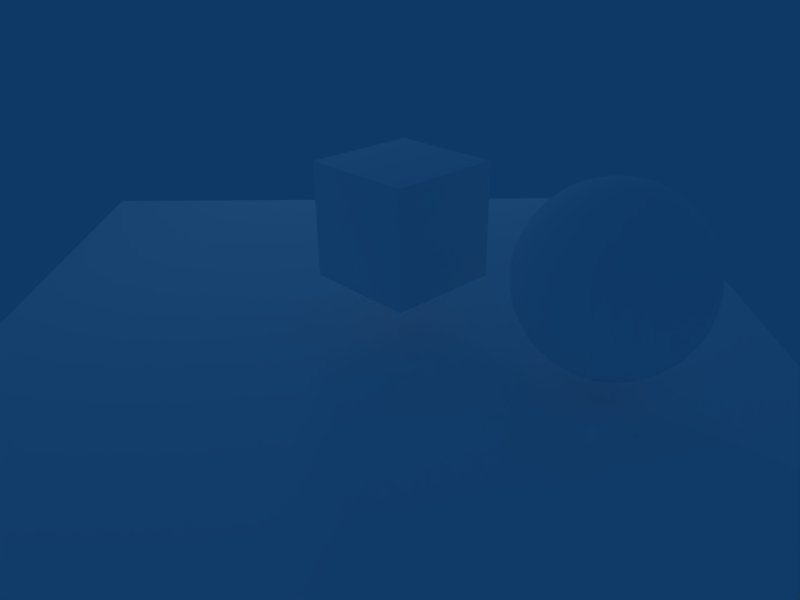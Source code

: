 # Source: Sky0.blend  (saved by Blender 2.46.0; exported with 4.5.12 LTS)
import bpy
from mathutils import Matrix  # noqa: F401  (used for matrix-valued properties, if any)

bpy.ops.wm.read_factory_settings(use_empty=True)
scene = bpy.context.scene
scene.name = 'Scene'

# ---- collections
col_collection_1 = bpy.data.collections.new('Collection 1'); scene.collection.children.link(col_collection_1)

# ---- materials (node trees are filled in below, after node groups)
mat_sky1 = bpy.data.materials.new('Sky1')
mat_sky1.alpha_threshold = 0.0
mat_sky1.diffuse_color = (1.0, 1.0, 1.0, 1.0)
mat_sky1.roughness = 0.5
mat_sky1.specular_intensity = 1.0
mat_sky1.line_color = (0.0, 0.0, 0.0, 1.0)

# ---- material node trees

# ---- world
world_world = bpy.data.worlds.new('World'); scene.world = world_world
world_world.color = (0.05656, 0.2208, 0.4)
world_world.use_sun_shadow = False
world_world.sun_shadow_jitter_overblur = 0.0
world_world.cycles.sampling_method = 'MANUAL'
world_world.cycles.sample_map_resolution = 256

# ---- cameras
cam_camera = bpy.data.cameras.new('Camera')
cam_camera.passepartout_alpha = 0.2
cam_camera.clip_end = 100.0
cam_camera.lens = 35.0
cam_camera.ortho_scale = 7.314
cam_camera.show_passepartout = False
cam_camera.show_safe_areas = True
cam_camera.dof.focus_distance = 0.0
cam_camera.dof.aperture_fstop = 128.0

# ---- lights
light_spot_002 = bpy.data.lights.new('Spot.002', 'POINT')
light_spot_002.transmission_factor = 0.0
light_spot_002.cutoff_distance = 30.0
light_spot_002.use_shadow = False
light_spot_002.energy = 29.69
light_spot_002.shadow_buffer_clip_start = 1.001
light_spot_002.shadow_soft_size = 1.0
light_spot_002.shadow_maximum_resolution = 0.006
light_spot_002.use_absolute_resolution = True
light_spot_002.cycles.use_multiple_importance_sampling = False
light_spot_001 = bpy.data.lights.new('Spot.001', 'POINT')
light_spot_001.transmission_factor = 0.0
light_spot_001.cutoff_distance = 30.0
light_spot_001.use_shadow = False
light_spot_001.energy = 53.12
light_spot_001.shadow_buffer_clip_start = 1.001
light_spot_001.shadow_soft_size = 1.0
light_spot_001.shadow_maximum_resolution = 0.006
light_spot_001.use_absolute_resolution = True
light_spot_001.cycles.use_multiple_importance_sampling = False
light_spot = bpy.data.lights.new('Spot', 'POINT')
light_spot.transmission_factor = 0.0
light_spot.cutoff_distance = 30.0
light_spot.energy = 100.0
light_spot.shadow_buffer_clip_start = 1.001
light_spot.shadow_soft_size = 1.0
light_spot.shadow_maximum_resolution = 0.006
light_spot.use_absolute_resolution = True
light_spot.cycles.use_multiple_importance_sampling = False

# ---- meshes
me_plane = bpy.data.meshes.new('Plane')
me_plane.from_pydata([(5.549, 5.549, 0.0), (5.549, -5.549, 0.0), (-5.549, -5.549, 0.0), (-5.549, 5.549, 0.0)], [], [(0, 3, 2, 1)])
me_plane.materials.append(mat_sky1)
me_plane.use_remesh_preserve_volume = False
me_plane.use_remesh_preserve_attributes = False
me_plane.use_mirror_vertex_groups = False
me_plane.update()
me_sphere = bpy.data.meshes.new('Sphere')
me_sphere.from_pydata([(0.0, 0.0, 1.414), (0.136, 0.02704, -1.407), (0.2706, 0.05383, -1.387), (0.4026, 0.08009, -1.353), (0.5308, 0.1056, -1.307), (0.6538, 0.1301, -1.247), (0.7706, 0.1533, -1.176), (0.8799, 0.175, -1.093), (0.9808, 0.1951, -1.0), (1.072, 0.2133, -0.8972), (1.153, 0.2294, -0.7857), (1.223, 0.2433, -0.6667), (1.281, 0.2549, -0.5412), (1.327, 0.264, -0.4105), (1.36, 0.2706, -0.2759), (1.38, 0.2746, -0.1386), (1.387, 0.2759, -2.384e-07), (1.38, 0.2746, 0.1386), (1.36, 0.2706, 0.2759), (1.327, 0.264, 0.4105), (1.281, 0.2549, 0.5412), (1.223, 0.2433, 0.6667), (1.153, 0.2294, 0.7857), (1.072, 0.2133, 0.8972), (0.9808, 0.1951, 1.0), (0.8799, 0.175, 1.093), (0.7706, 0.1533, 1.176), (0.6538, 0.1301, 1.247), (0.5308, 0.1056, 1.307), (0.4026, 0.08009, 1.353), (0.2706, 0.05383, 1.387), (0.136, 0.02704, 1.407), (0.1281, 0.05305, 1.407), (0.2549, 0.1056, 1.387), (0.3793, 0.1571, 1.353), (0.5, 0.2071, 1.307), (0.6159, 0.2551, 1.247), (0.7259, 0.3007, 1.176), (0.8289, 0.3433, 1.093), (0.9239, 0.3827, 1.0), (1.01, 0.4184, 0.8972), (1.086, 0.45, 0.7857), (1.152, 0.4773, 0.6667), (1.207, 0.5, 0.5412), (1.25, 0.5179, 0.4105), (1.281, 0.5308, 0.2759), (1.3, 0.5386, 0.1386), (1.307, 0.5412, -2.384e-07), (1.3, 0.5386, -0.1386), (1.281, 0.5308, -0.2759), (1.25, 0.5179, -0.4105), (1.207, 0.5, -0.5412), (1.152, 0.4773, -0.6667), (1.086, 0.45, -0.7857), (1.01, 0.4184, -0.8972), (0.9239, 0.3827, -1.0), (0.8289, 0.3433, -1.093), (0.7259, 0.3007, -1.176), (0.6159, 0.2551, -1.247), (0.5, 0.2071, -1.307), (0.3793, 0.1571, -1.353), (0.2549, 0.1056, -1.387), (0.1281, 0.05305, -1.407), (-9.438e-07, -6.307e-07, -1.414), (0.1153, 0.07701, -1.407), (0.2294, 0.1533, -1.387), (0.3413, 0.2281, -1.353), (0.45, 0.3007, -1.307), (0.5543, 0.3704, -1.247), (0.6533, 0.4365, -1.176), (0.746, 0.4984, -1.093), (0.8315, 0.5556, -1.0), (0.909, 0.6074, -0.8972), (0.9777, 0.6533, -0.7857), (1.037, 0.6929, -0.6667), (1.086, 0.7259, -0.5412), (1.125, 0.7519, -0.4105), (1.153, 0.7706, -0.2759), (1.17, 0.7819, -0.1386), (1.176, 0.7857, -2.384e-07), (1.17, 0.7819, 0.1386), (1.153, 0.7706, 0.2759), (1.125, 0.7519, 0.4105), (1.086, 0.7259, 0.5412), (1.037, 0.6929, 0.6667), (0.9777, 0.6533, 0.7857), (0.909, 0.6074, 0.8972), (0.8315, 0.5556, 1.0), (0.746, 0.4984, 1.093), (0.6533, 0.4365, 1.176), (0.5543, 0.3704, 1.247), (0.45, 0.3007, 1.307), (0.3413, 0.2281, 1.353), (0.2294, 0.1533, 1.387), (0.1153, 0.07701, 1.407), (0.09802, 0.09802, 1.407), (0.1951, 0.1951, 1.387), (0.2903, 0.2903, 1.353), (0.3827, 0.3827, 1.307), (0.4714, 0.4714, 1.247), (0.5556, 0.5556, 1.176), (0.6344, 0.6344, 1.093), (0.7071, 0.7071, 1.0), (0.773, 0.773, 0.8972), (0.8315, 0.8315, 0.7857), (0.8819, 0.8819, 0.6667), (0.9239, 0.9239, 0.5412), (0.9569, 0.9569, 0.4105), (0.9808, 0.9808, 0.2759), (0.9952, 0.9952, 0.1386), (1.0, 1.0, -2.384e-07), (0.9952, 0.9952, -0.1386), (0.9808, 0.9808, -0.2759), (0.9569, 0.9569, -0.4105), (0.9239, 0.9239, -0.5412), (0.8819, 0.8819, -0.6667), (0.8315, 0.8315, -0.7857), (0.773, 0.773, -0.8972), (0.7071, 0.7071, -1.0), (0.6344, 0.6344, -1.093), (0.5556, 0.5556, -1.176), (0.4714, 0.4714, -1.247), (0.3827, 0.3827, -1.307), (0.2903, 0.2903, -1.353), (0.1951, 0.1951, -1.387), (0.09802, 0.09802, -1.407), (0.07701, 0.1153, -1.407), (0.1533, 0.2294, -1.387), (0.2281, 0.3413, -1.353), (0.3007, 0.45, -1.307), (0.3704, 0.5543, -1.247), (0.4365, 0.6533, -1.176), (0.4984, 0.746, -1.093), (0.5556, 0.8315, -1.0), (0.6073, 0.909, -0.8972), (0.6533, 0.9777, -0.7857), (0.6929, 1.037, -0.6667), (0.7259, 1.086, -0.5412), (0.7519, 1.125, -0.4105), (0.7706, 1.153, -0.2759), (0.7819, 1.17, -0.1386), (0.7857, 1.176, -2.384e-07), (0.7819, 1.17, 0.1386), (0.7706, 1.153, 0.2759), (0.7519, 1.125, 0.4105), (0.7259, 1.086, 0.5412), (0.6929, 1.037, 0.6667), (0.6533, 0.9777, 0.7857), (0.6074, 0.909, 0.8972), (0.5556, 0.8315, 1.0), (0.4984, 0.746, 1.093), (0.4365, 0.6533, 1.176), (0.3704, 0.5543, 1.247), (0.3007, 0.45, 1.307), (0.2281, 0.3413, 1.353), (0.1533, 0.2294, 1.387), (0.07701, 0.1153, 1.407), (0.05305, 0.1281, 1.407), (0.1056, 0.2549, 1.387), (0.1571, 0.3793, 1.353), (0.2071, 0.5, 1.307), (0.2551, 0.6159, 1.247), (0.3007, 0.7259, 1.176), (0.3433, 0.8289, 1.093), (0.3827, 0.9239, 1.0), (0.4184, 1.01, 0.8972), (0.45, 1.086, 0.7857), (0.4773, 1.152, 0.6667), (0.5, 1.207, 0.5412), (0.5179, 1.25, 0.4105), (0.5308, 1.281, 0.2759), (0.5386, 1.3, 0.1386), (0.5412, 1.307, -2.384e-07), (0.5386, 1.3, -0.1386), (0.5308, 1.281, -0.2759), (0.5179, 1.25, -0.4105), (0.5, 1.207, -0.5412), (0.4773, 1.152, -0.6667), (0.45, 1.086, -0.7857), (0.4183, 1.01, -0.8972), (0.3827, 0.9239, -1.0), (0.3433, 0.8289, -1.093), (0.3007, 0.7259, -1.176), (0.2551, 0.6159, -1.247), (0.2071, 0.5, -1.307), (0.1571, 0.3793, -1.353), (0.1056, 0.2549, -1.387), (0.05305, 0.1281, -1.407), (0.02704, 0.136, -1.407), (0.05383, 0.2706, -1.387), (0.08009, 0.4026, -1.353), (0.1056, 0.5308, -1.307), (0.1301, 0.6538, -1.247), (0.1533, 0.7706, -1.176), (0.175, 0.8799, -1.093), (0.1951, 0.9808, -1.0), (0.2133, 1.072, -0.8972), (0.2294, 1.153, -0.7857), (0.2433, 1.223, -0.6667), (0.2549, 1.281, -0.5412), (0.264, 1.327, -0.4105), (0.2706, 1.36, -0.2759), (0.2746, 1.38, -0.1386), (0.2759, 1.387, -2.384e-07), (0.2746, 1.38, 0.1386), (0.2706, 1.36, 0.2759), (0.264, 1.327, 0.4105), (0.2549, 1.281, 0.5412), (0.2433, 1.223, 0.6667), (0.2294, 1.153, 0.7857), (0.2133, 1.072, 0.8972), (0.1951, 0.9808, 1.0), (0.175, 0.8799, 1.093), (0.1533, 0.7706, 1.176), (0.1301, 0.6538, 1.247), (0.1056, 0.5308, 1.307), (0.08009, 0.4026, 1.353), (0.05383, 0.2706, 1.387), (0.02704, 0.136, 1.407), (-1.048e-08, 0.1386, 1.407), (-1.9e-08, 0.2759, 1.387), (4.809e-09, 0.4105, 1.353), (-3.515e-08, 0.5412, 1.307), (-5.063e-08, 0.6667, 1.247), (1.135e-08, 0.7857, 1.176), (-3.294e-08, 0.8972, 1.093), (-2.656e-08, 1.0, 1.0), (-2.637e-08, 1.093, 0.8972), (-4.146e-08, 1.176, 0.7857), (-1.281e-07, 1.247, 0.6667), (-5.491e-08, 1.307, 0.5412), (-1.099e-07, 1.353, 0.4105), (-1.676e-07, 1.387, 0.2759), (-7.142e-08, 1.407, 0.1386), (-1.137e-07, 1.414, -2.384e-07), (-7.142e-08, 1.407, -0.1386), (-1.092e-07, 1.387, -0.2759), (-1.158e-07, 1.353, -0.4105), (3.546e-09, 1.307, -0.5412), (-6.701e-08, 1.247, -0.6667), (-5.938e-08, 1.176, -0.7857), (-5.89e-08, 1.093, -0.8972), (-5.91e-08, 1.0, -1.0), (-3.358e-08, 0.8972, -1.093), (-4.774e-08, 0.7857, -1.176), (-4.262e-08, 0.6667, -1.247), (-3.888e-09, 0.5412, -1.307), (-1.657e-08, 0.4105, -1.353), (-3.539e-08, 0.2759, -1.387), (-1.417e-08, 0.1386, -1.407), (-0.02704, 0.136, -1.407), (-0.05383, 0.2706, -1.387), (-0.08009, 0.4026, -1.353), (-0.1056, 0.5308, -1.307), (-0.1301, 0.6538, -1.247), (-0.1533, 0.7706, -1.176), (-0.175, 0.8799, -1.093), (-0.1951, 0.9808, -1.0), (-0.2133, 1.072, -0.8972), (-0.2294, 1.153, -0.7857), (-0.2433, 1.223, -0.6667), (-0.2549, 1.281, -0.5412), (-0.264, 1.327, -0.4105), (-0.2706, 1.36, -0.2759), (-0.2746, 1.38, -0.1386), (-0.2759, 1.387, -2.384e-07), (-0.2746, 1.38, 0.1386), (-0.2706, 1.36, 0.2759), (-0.264, 1.327, 0.4105), (-0.2549, 1.281, 0.5412), (-0.2433, 1.223, 0.6667), (-0.2294, 1.153, 0.7857), (-0.2133, 1.072, 0.8972), (-0.1951, 0.9808, 1.0), (-0.175, 0.8799, 1.093), (-0.1533, 0.7706, 1.176), (-0.1301, 0.6538, 1.247), (-0.1056, 0.5308, 1.307), (-0.08009, 0.4026, 1.353), (-0.05383, 0.2706, 1.387), (-0.02704, 0.136, 1.407), (-0.05305, 0.1281, 1.407), (-0.1056, 0.2549, 1.387), (-0.1571, 0.3793, 1.353), (-0.2071, 0.5, 1.307), (-0.2551, 0.6159, 1.247), (-0.3007, 0.7259, 1.176), (-0.3433, 0.8289, 1.093), (-0.3827, 0.9239, 1.0), (-0.4184, 1.01, 0.8972), (-0.45, 1.086, 0.7857), (-0.4773, 1.152, 0.6667), (-0.5, 1.207, 0.5412), (-0.5179, 1.25, 0.4105), (-0.5308, 1.281, 0.2759), (-0.5386, 1.3, 0.1386), (-0.5412, 1.307, -2.384e-07), (-0.5386, 1.3, -0.1386), (-0.5308, 1.281, -0.2759), (-0.5179, 1.25, -0.4105), (-0.5, 1.207, -0.5412), (-0.4773, 1.152, -0.6667), (-0.45, 1.086, -0.7857), (-0.4183, 1.01, -0.8972), (-0.3827, 0.9239, -1.0), (-0.3433, 0.8289, -1.093), (-0.3007, 0.7259, -1.176), (-0.2551, 0.6159, -1.247), (-0.2071, 0.5, -1.307), (-0.1571, 0.3793, -1.353), (-0.1056, 0.2549, -1.387), (-0.05305, 0.1281, -1.407), (-0.07701, 0.1153, -1.407), (-0.1533, 0.2294, -1.387), (-0.2281, 0.3413, -1.353), (-0.3007, 0.45, -1.307), (-0.3704, 0.5543, -1.247), (-0.4365, 0.6533, -1.176), (-0.4984, 0.746, -1.093), (-0.5556, 0.8315, -1.0), (-0.6073, 0.909, -0.8972), (-0.6533, 0.9777, -0.7857), (-0.6929, 1.037, -0.6667), (-0.7259, 1.086, -0.5412), (-0.7519, 1.125, -0.4105), (-0.7706, 1.153, -0.2759), (-0.7819, 1.17, -0.1386), (-0.7857, 1.176, -2.384e-07), (-0.7819, 1.17, 0.1386), (-0.7706, 1.153, 0.2759), (-0.7519, 1.125, 0.4105), (-0.7259, 1.086, 0.5412), (-0.6929, 1.037, 0.6667), (-0.6533, 0.9777, 0.7857), (-0.6074, 0.909, 0.8972), (-0.5556, 0.8315, 1.0), (-0.4984, 0.746, 1.093), (-0.4365, 0.6533, 1.176), (-0.3704, 0.5543, 1.247), (-0.3007, 0.45, 1.307), (-0.2281, 0.3413, 1.353), (-0.1533, 0.2294, 1.387), (-0.07701, 0.1153, 1.407), (-0.09802, 0.09802, 1.407), (-0.1951, 0.1951, 1.387), (-0.2903, 0.2903, 1.353), (-0.3827, 0.3827, 1.307), (-0.4714, 0.4714, 1.247), (-0.5556, 0.5556, 1.176), (-0.6344, 0.6344, 1.093), (-0.7071, 0.7071, 1.0), (-0.773, 0.773, 0.8972), (-0.8315, 0.8315, 0.7857), (-0.8819, 0.8819, 0.6667), (-0.9239, 0.9239, 0.5412), (-0.9569, 0.9569, 0.4105), (-0.9808, 0.9808, 0.2759), (-0.9952, 0.9952, 0.1386), (-1.0, 1.0, -2.384e-07), (-0.9952, 0.9952, -0.1386), (-0.9808, 0.9808, -0.2759), (-0.9569, 0.9569, -0.4105), (-0.9239, 0.9239, -0.5412), (-0.8819, 0.8819, -0.6667), (-0.8315, 0.8315, -0.7857), (-0.773, 0.773, -0.8972), (-0.7071, 0.7071, -1.0), (-0.6344, 0.6344, -1.093), (-0.5556, 0.5556, -1.176), (-0.4714, 0.4714, -1.247), (-0.3827, 0.3827, -1.307), (-0.2903, 0.2903, -1.353), (-0.1951, 0.1951, -1.387), (-0.09802, 0.09802, -1.407), (-0.1153, 0.07701, -1.407), (-0.2294, 0.1533, -1.387), (-0.3413, 0.2281, -1.353), (-0.45, 0.3007, -1.307), (-0.5543, 0.3704, -1.247), (-0.6533, 0.4365, -1.176), (-0.746, 0.4984, -1.093), (-0.8315, 0.5556, -1.0), (-0.909, 0.6073, -0.8972), (-0.9777, 0.6533, -0.7857), (-1.037, 0.6929, -0.6667), (-1.086, 0.7259, -0.5412), (-1.125, 0.7519, -0.4105), (-1.153, 0.7706, -0.2759), (-1.17, 0.7819, -0.1386), (-1.176, 0.7857, -2.384e-07), (-1.17, 0.7819, 0.1386), (-1.153, 0.7706, 0.2759), (-1.125, 0.7519, 0.4105), (-1.086, 0.7259, 0.5412), (-1.037, 0.6929, 0.6667), (-0.9777, 0.6533, 0.7857), (-0.909, 0.6073, 0.8972), (-0.8315, 0.5556, 1.0), (-0.746, 0.4984, 1.093), (-0.6533, 0.4365, 1.176), (-0.5543, 0.3704, 1.247), (-0.45, 0.3007, 1.307), (-0.3413, 0.2281, 1.353), (-0.2294, 0.1533, 1.387), (-0.1153, 0.07701, 1.407), (-0.1281, 0.05305, 1.407), (-0.2549, 0.1056, 1.387), (-0.3793, 0.1571, 1.353), (-0.5, 0.2071, 1.307), (-0.6159, 0.2551, 1.247), (-0.7259, 0.3007, 1.176), (-0.8289, 0.3433, 1.093), (-0.9239, 0.3827, 1.0), (-1.01, 0.4183, 0.8972), (-1.086, 0.45, 0.7857), (-1.152, 0.4773, 0.6667), (-1.207, 0.5, 0.5412), (-1.25, 0.5179, 0.4105), (-1.281, 0.5308, 0.2759), (-1.3, 0.5386, 0.1386), (-1.307, 0.5412, -2.384e-07), (-1.3, 0.5386, -0.1386), (-1.281, 0.5308, -0.2759), (-1.25, 0.5179, -0.4105), (-1.207, 0.5, -0.5412), (-1.152, 0.4773, -0.6667), (-1.086, 0.45, -0.7857), (-1.01, 0.4183, -0.8972), (-0.9239, 0.3827, -1.0), (-0.8289, 0.3433, -1.093), (-0.7259, 0.3007, -1.176), (-0.6159, 0.2551, -1.247), (-0.5, 0.2071, -1.307), (-0.3793, 0.1571, -1.353), (-0.2549, 0.1056, -1.387), (-0.1281, 0.05305, -1.407), (-0.136, 0.02704, -1.407), (-0.2706, 0.05383, -1.387), (-0.4026, 0.08009, -1.353), (-0.5308, 0.1056, -1.307), (-0.6538, 0.1301, -1.247), (-0.7706, 0.1533, -1.176), (-0.8799, 0.175, -1.093), (-0.9808, 0.1951, -1.0), (-1.072, 0.2133, -0.8972), (-1.153, 0.2294, -0.7857), (-1.223, 0.2433, -0.6667), (-1.281, 0.2549, -0.5412), (-1.327, 0.264, -0.4105), (-1.36, 0.2706, -0.2759), (-1.38, 0.2746, -0.1386), (-1.387, 0.2759, -2.384e-07), (-1.38, 0.2746, 0.1386), (-1.36, 0.2706, 0.2759), (-1.327, 0.264, 0.4105), (-1.281, 0.2549, 0.5412), (-1.223, 0.2433, 0.6667), (-1.153, 0.2294, 0.7857), (-1.072, 0.2133, 0.8972), (-0.9808, 0.1951, 1.0), (-0.8799, 0.175, 1.093), (-0.7706, 0.1533, 1.176), (-0.6538, 0.1301, 1.247), (-0.5308, 0.1056, 1.307), (-0.4026, 0.08009, 1.353), (-0.2706, 0.05383, 1.387), (-0.136, 0.02704, 1.407), (-0.1386, -2.659e-08, 1.407), (-0.2759, -4.241e-08, 1.387), (-0.4105, 7.637e-09, 1.353), (-0.5412, -6.006e-08, 1.307), (-0.6667, -8.882e-08, 1.247), (-0.7857, -5.308e-08, 1.176), (-0.8972, -9.738e-08, 1.093), (-1.0, -9.398e-08, 1.0), (-1.093, -5.89e-08, 0.8972), (-1.176, -5.938e-08, 0.7857), (-1.247, -1.839e-07, 0.6667), (-1.307, -9.012e-08, 0.5412), (-1.353, -1.863e-07, 0.4105), (-1.387, -2.732e-07, 0.2759), (-1.407, -1.418e-07, 0.1386), (-1.414, -1.024e-07, -2.384e-07), (-1.407, -1.418e-07, -0.1386), (-1.387, -2.732e-07, -0.2759), (-1.353, -1.685e-08, -0.4105), (-1.307, -3.763e-08, -0.5412), (-1.247, -1.228e-07, -0.6667), (-1.176, -1.736e-07, -0.7857), (-1.093, -9.144e-08, -0.8972), (-1.0, -1.149e-07, -1.0), (-0.8972, -1.448e-07, -1.093), (-0.7857, -6.833e-08, -1.176), (-0.6667, -3.697e-08, -1.247), (-0.5412, -2.88e-08, -1.307), (-0.4105, -5.759e-08, -1.353), (-0.2759, -4.934e-08, -1.387), (-0.1386, -2.737e-08, -1.407), (-0.136, -0.02704, -1.407), (-0.2706, -0.05383, -1.387), (-0.4026, -0.08009, -1.353), (-0.5308, -0.1056, -1.307), (-0.6538, -0.1301, -1.247), (-0.7706, -0.1533, -1.176), (-0.8799, -0.175, -1.093), (-0.9808, -0.1951, -1.0), (-1.072, -0.2133, -0.8972), (-1.153, -0.2294, -0.7857), (-1.223, -0.2433, -0.6667), (-1.281, -0.2549, -0.5412), (-1.327, -0.264, -0.4105), (-1.36, -0.2706, -0.2759), (-1.38, -0.2746, -0.1386), (-1.387, -0.2759, -2.384e-07), (-1.38, -0.2746, 0.1386), (-1.36, -0.2706, 0.2759), (-1.327, -0.264, 0.4105), (-1.281, -0.2549, 0.5412), (-1.223, -0.2433, 0.6667), (-1.153, -0.2294, 0.7857), (-1.072, -0.2133, 0.8972), (-0.9808, -0.1951, 1.0), (-0.8799, -0.175, 1.093), (-0.7706, -0.1533, 1.176), (-0.6538, -0.1301, 1.247), (-0.5308, -0.1056, 1.307), (-0.4026, -0.08009, 1.353), (-0.2706, -0.05383, 1.387), (-0.136, -0.02704, 1.407), (-0.1281, -0.05305, 1.407), (-0.2549, -0.1056, 1.387), (-0.3793, -0.1571, 1.353), (-0.5, -0.2071, 1.307), (-0.6159, -0.2551, 1.247), (-0.7259, -0.3007, 1.176), (-0.8289, -0.3433, 1.093), (-0.9239, -0.3827, 1.0), (-1.01, -0.4183, 0.8972), (-1.086, -0.45, 0.7857), (-1.152, -0.4773, 0.6667), (-1.207, -0.5, 0.5412), (-1.25, -0.5179, 0.4105), (-1.281, -0.5308, 0.2759), (-1.3, -0.5386, 0.1386), (-1.307, -0.5412, -2.384e-07), (-1.3, -0.5386, -0.1386), (-1.281, -0.5308, -0.2759), (-1.25, -0.5179, -0.4105), (-1.207, -0.5, -0.5412), (-1.152, -0.4773, -0.6667), (-1.086, -0.45, -0.7857), (-1.01, -0.4183, -0.8972), (-0.9239, -0.3827, -1.0), (-0.8289, -0.3433, -1.093), (-0.7259, -0.3007, -1.176), (-0.6159, -0.2551, -1.247), (-0.5, -0.2071, -1.307), (-0.3793, -0.1571, -1.353), (-0.2549, -0.1056, -1.387), (-0.1281, -0.05305, -1.407), (-0.1153, -0.07701, -1.407), (-0.2294, -0.1533, -1.387), (-0.3413, -0.2281, -1.353), (-0.45, -0.3007, -1.307), (-0.5543, -0.3704, -1.247), (-0.6533, -0.4365, -1.176), (-0.746, -0.4984, -1.093), (-0.8315, -0.5556, -1.0), (-0.909, -0.6073, -0.8972), (-0.9777, -0.6533, -0.7857), (-1.037, -0.6929, -0.6667), (-1.086, -0.7259, -0.5412), (-1.125, -0.7519, -0.4105), (-1.153, -0.7706, -0.2759), (-1.17, -0.7819, -0.1386), (-1.176, -0.7857, -2.384e-07), (-1.17, -0.7819, 0.1386), (-1.153, -0.7706, 0.2759), (-1.125, -0.7519, 0.4105), (-1.086, -0.7259, 0.5412), (-1.037, -0.6929, 0.6667), (-0.9777, -0.6533, 0.7857), (-0.909, -0.6073, 0.8972), (-0.8315, -0.5556, 1.0), (-0.746, -0.4984, 1.093), (-0.6533, -0.4365, 1.176), (-0.5543, -0.3704, 1.247), (-0.45, -0.3007, 1.307), (-0.3413, -0.2281, 1.353), (-0.2294, -0.1533, 1.387), (-0.1153, -0.07701, 1.407), (-0.09802, -0.09802, 1.407), (-0.1951, -0.1951, 1.387), (-0.2903, -0.2903, 1.353), (-0.3827, -0.3827, 1.307), (-0.4714, -0.4714, 1.247), (-0.5556, -0.5556, 1.176), (-0.6344, -0.6344, 1.093), (-0.7071, -0.7071, 1.0), (-0.773, -0.773, 0.8972), (-0.8315, -0.8315, 0.7857), (-0.8819, -0.8819, 0.6667), (-0.9239, -0.9239, 0.5412), (-0.9569, -0.9569, 0.4105), (-0.9808, -0.9808, 0.2759), (-0.9952, -0.9952, 0.1386), (-1.0, -1.0, -2.384e-07), (-0.9952, -0.9952, -0.1386), (-0.9808, -0.9808, -0.2759), (-0.9569, -0.9569, -0.4105), (-0.9239, -0.9239, -0.5412), (-0.8819, -0.8819, -0.6667), (-0.8315, -0.8315, -0.7857), (-0.773, -0.773, -0.8972), (-0.7071, -0.7071, -1.0), (-0.6344, -0.6344, -1.093), (-0.5556, -0.5556, -1.176), (-0.4714, -0.4714, -1.247), (-0.3827, -0.3827, -1.307), (-0.2903, -0.2903, -1.353), (-0.1951, -0.1951, -1.387), (-0.09802, -0.09802, -1.407), (-0.07701, -0.1153, -1.407), (-0.1533, -0.2294, -1.387), (-0.2281, -0.3413, -1.353), (-0.3007, -0.45, -1.307), (-0.3704, -0.5543, -1.247), (-0.4365, -0.6533, -1.176), (-0.4984, -0.746, -1.093), (-0.5556, -0.8315, -1.0), (-0.6073, -0.909, -0.8972), (-0.6533, -0.9777, -0.7857), (-0.6929, -1.037, -0.6667), (-0.7259, -1.086, -0.5412), (-0.7519, -1.125, -0.4105), (-0.7706, -1.153, -0.2759), (-0.7819, -1.17, -0.1386), (-0.7857, -1.176, -2.384e-07), (-0.7819, -1.17, 0.1386), (-0.7706, -1.153, 0.2759), (-0.7519, -1.125, 0.4105), (-0.7259, -1.086, 0.5412), (-0.6929, -1.037, 0.6667), (-0.6533, -0.9777, 0.7857), (-0.6073, -0.909, 0.8972), (-0.5556, -0.8315, 1.0), (-0.4984, -0.746, 1.093), (-0.4365, -0.6533, 1.176), (-0.3704, -0.5543, 1.247), (-0.3007, -0.45, 1.307), (-0.2281, -0.3413, 1.353), (-0.1533, -0.2294, 1.387), (-0.07701, -0.1153, 1.407), (-0.05305, -0.1281, 1.407), (-0.1056, -0.2549, 1.387), (-0.1571, -0.3793, 1.353), (-0.2071, -0.5, 1.307), (-0.2551, -0.6159, 1.247), (-0.3007, -0.7259, 1.176), (-0.3433, -0.8289, 1.093), (-0.3827, -0.9239, 1.0), (-0.4183, -1.01, 0.8972), (-0.45, -1.086, 0.7857), (-0.4773, -1.152, 0.6667), (-0.5, -1.207, 0.5412), (-0.5179, -1.25, 0.4105), (-0.5308, -1.281, 0.2759), (-0.5386, -1.3, 0.1386), (-0.5412, -1.307, -2.384e-07), (-0.5386, -1.3, -0.1386), (-0.5308, -1.281, -0.2759), (-0.5179, -1.25, -0.4105), (-0.5, -1.207, -0.5412), (-0.4773, -1.152, -0.6667), (-0.45, -1.086, -0.7857), (-0.4183, -1.01, -0.8972), (-0.3827, -0.9239, -1.0), (-0.3433, -0.8289, -1.093), (-0.3007, -0.7259, -1.176), (-0.2551, -0.6159, -1.247), (-0.2071, -0.5, -1.307), (-0.1571, -0.3793, -1.353), (-0.1056, -0.2549, -1.387), (-0.05305, -0.1281, -1.407), (-0.02704, -0.136, -1.407), (-0.05382, -0.2706, -1.387), (-0.08009, -0.4026, -1.353), (-0.1056, -0.5308, -1.307), (-0.1301, -0.6538, -1.247), (-0.1533, -0.7706, -1.176), (-0.175, -0.8799, -1.093), (-0.1951, -0.9808, -1.0), (-0.2133, -1.072, -0.8972), (-0.2294, -1.153, -0.7857), (-0.2433, -1.223, -0.6667), (-0.2549, -1.281, -0.5412), (-0.264, -1.327, -0.4105), (-0.2706, -1.36, -0.2759), (-0.2746, -1.38, -0.1386), (-0.2759, -1.387, -2.384e-07), (-0.2746, -1.38, 0.1386), (-0.2706, -1.36, 0.2759), (-0.264, -1.327, 0.4105), (-0.2549, -1.281, 0.5412), (-0.2433, -1.223, 0.6667), (-0.2294, -1.153, 0.7857), (-0.2133, -1.072, 0.8972), (-0.1951, -0.9808, 1.0), (-0.175, -0.8799, 1.093), (-0.1533, -0.7706, 1.176), (-0.1301, -0.6538, 1.247), (-0.1056, -0.5308, 1.307), (-0.08009, -0.4026, 1.353), (-0.05383, -0.2706, 1.387), (-0.02704, -0.136, 1.407), (4.27e-08, -0.1386, 1.407), (5.935e-08, -0.2759, 1.387), (1.877e-08, -0.4105, 1.353), (1.069e-07, -0.5412, 1.307), (9.778e-08, -0.6667, 1.247), (1.089e-07, -0.7857, 1.176), (1.618e-07, -0.8972, 1.093), (1.498e-07, -1.0, 1.0), (9.144e-08, -1.093, 0.8972), (1.736e-07, -1.176, 0.7857), (2.836e-07, -1.247, 0.6667), (1.545e-07, -1.307, 0.5412), (2.919e-07, -1.353, 0.4105), (3.729e-07, -1.387, 0.2759), (2.826e-07, -1.407, 0.1386), (1.495e-07, -1.414, -2.384e-07), (2.826e-07, -1.407, -0.1386), (3.729e-07, -1.387, -0.2759), (1.165e-07, -1.353, -0.4105), (7.283e-08, -1.307, -0.5412), (1.932e-07, -1.247, -0.6667), (2.294e-07, -1.176, -0.7857), (1.911e-07, -1.093, -0.8972), (1.414e-07, -1.0, -1.0), (2.006e-07, -0.8972, -1.093), (1.035e-07, -0.7857, -1.176), (4.593e-08, -0.6667, -1.247), (5.669e-08, -0.5412, -1.307), (8.981e-08, -0.4105, -1.353), (8.155e-08, -0.2759, -1.387), (3.069e-08, -0.1386, -1.407), (0.02704, -0.136, -1.407), (0.05383, -0.2706, -1.387), (0.08009, -0.4026, -1.353), (0.1056, -0.5308, -1.307), (0.1301, -0.6538, -1.247), (0.1533, -0.7706, -1.176), (0.175, -0.8799, -1.093), (0.1951, -0.9808, -1.0), (0.2133, -1.072, -0.8972), (0.2294, -1.153, -0.7857), (0.2433, -1.223, -0.6667), (0.2549, -1.281, -0.5412), (0.264, -1.327, -0.4105), (0.2706, -1.36, -0.2759), (0.2746, -1.38, -0.1386), (0.2759, -1.387, -2.384e-07), (0.2746, -1.38, 0.1386), (0.2706, -1.36, 0.2759), (0.264, -1.327, 0.4105), (0.2549, -1.281, 0.5412), (0.2433, -1.223, 0.6667), (0.2294, -1.153, 0.7857), (0.2133, -1.072, 0.8972), (0.1951, -0.9808, 1.0), (0.175, -0.8799, 1.093), (0.1533, -0.7706, 1.176), (0.1301, -0.6538, 1.247), (0.1056, -0.5308, 1.307), (0.08009, -0.4026, 1.353), (0.05383, -0.2706, 1.387), (0.02704, -0.136, 1.407), (0.05305, -0.1281, 1.407), (0.1056, -0.2549, 1.387), (0.1571, -0.3793, 1.353), (0.2071, -0.5, 1.307), (0.2551, -0.6159, 1.247), (0.3007, -0.7259, 1.176), (0.3433, -0.8289, 1.093), (0.3827, -0.9239, 1.0), (0.4183, -1.01, 0.8972), (0.45, -1.086, 0.7857), (0.4773, -1.152, 0.6667), (0.5, -1.207, 0.5412), (0.5179, -1.25, 0.4105), (0.5308, -1.281, 0.2759), (0.5386, -1.3, 0.1386), (0.5412, -1.307, -2.384e-07), (0.5386, -1.3, -0.1386), (0.5308, -1.281, -0.2759), (0.5179, -1.25, -0.4105), (0.5, -1.207, -0.5412), (0.4773, -1.152, -0.6667), (0.45, -1.086, -0.7857), (0.4183, -1.01, -0.8972), (0.3827, -0.9239, -1.0), (0.3433, -0.8289, -1.093), (0.3007, -0.7259, -1.176), (0.2551, -0.6159, -1.247), (0.2071, -0.5, -1.307), (0.1571, -0.3793, -1.353), (0.1056, -0.2549, -1.387), (0.05305, -0.1281, -1.407), (0.07701, -0.1153, -1.407), (0.1533, -0.2294, -1.387), (0.2281, -0.3413, -1.353), (0.3007, -0.45, -1.307), (0.3704, -0.5543, -1.247), (0.4365, -0.6533, -1.176), (0.4984, -0.746, -1.093), (0.5556, -0.8315, -1.0), (0.6073, -0.909, -0.8972), (0.6533, -0.9777, -0.7857), (0.6929, -1.037, -0.6667), (0.7259, -1.086, -0.5412), (0.7519, -1.125, -0.4105), (0.7706, -1.153, -0.2759), (0.7819, -1.17, -0.1386), (0.7857, -1.176, -2.384e-07), (0.7819, -1.17, 0.1386), (0.7706, -1.153, 0.2759), (0.7519, -1.125, 0.4105), (0.7259, -1.086, 0.5412), (0.6929, -1.037, 0.6667), (0.6533, -0.9777, 0.7857), (0.6073, -0.909, 0.8972), (0.5556, -0.8315, 1.0), (0.4984, -0.746, 1.093), (0.4365, -0.6533, 1.176), (0.3704, -0.5543, 1.247), (0.3007, -0.45, 1.307), (0.2281, -0.3413, 1.353), (0.1533, -0.2294, 1.387), (0.07701, -0.1153, 1.407), (0.09802, -0.09802, 1.407), (0.1951, -0.1951, 1.387), (0.2903, -0.2903, 1.353), (0.3827, -0.3827, 1.307), (0.4714, -0.4714, 1.247), (0.5556, -0.5556, 1.176), (0.6344, -0.6344, 1.093), (0.7071, -0.7071, 1.0), (0.773, -0.773, 0.8972), (0.8315, -0.8315, 0.7857), (0.8819, -0.8819, 0.6667), (0.9239, -0.9239, 0.5412), (0.9569, -0.9569, 0.4105), (0.9808, -0.9808, 0.2759), (0.9952, -0.9952, 0.1386), (1.0, -1.0, -2.384e-07), (0.9952, -0.9952, -0.1386), (0.9808, -0.9808, -0.2759), (0.9569, -0.9569, -0.4105), (0.9239, -0.9239, -0.5412), (0.8819, -0.8819, -0.6667), (0.8315, -0.8315, -0.7857), (0.773, -0.773, -0.8972), (0.7071, -0.7071, -1.0), (0.6344, -0.6344, -1.093), (0.5556, -0.5556, -1.176), (0.4714, -0.4714, -1.247), (0.3827, -0.3827, -1.307), (0.2903, -0.2903, -1.353), (0.1951, -0.1951, -1.387), (0.09802, -0.09802, -1.407), (0.1153, -0.07701, -1.407), (0.2294, -0.1533, -1.387), (0.3413, -0.2281, -1.353), (0.45, -0.3007, -1.307), (0.5543, -0.3704, -1.247), (0.6533, -0.4365, -1.176), (0.746, -0.4984, -1.093), (0.8315, -0.5556, -1.0), (0.909, -0.6073, -0.8972), (0.9777, -0.6533, -0.7857), (1.037, -0.6929, -0.6667), (1.086, -0.7259, -0.5412), (1.125, -0.7519, -0.4105), (1.153, -0.7706, -0.2759), (1.17, -0.7819, -0.1386), (1.176, -0.7857, -2.384e-07), (1.17, -0.7819, 0.1386), (1.153, -0.7706, 0.2759), (1.125, -0.7519, 0.4105), (1.086, -0.7259, 0.5412), (1.037, -0.6929, 0.6667), (0.9777, -0.6533, 0.7857), (0.909, -0.6073, 0.8972), (0.8315, -0.5556, 1.0), (0.746, -0.4984, 1.093), (0.6533, -0.4365, 1.176), (0.5543, -0.3704, 1.247), (0.45, -0.3007, 1.307), (0.3413, -0.2281, 1.353), (0.2294, -0.1533, 1.387), (0.1153, -0.07701, 1.407), (0.1281, -0.05305, 1.407), (0.2549, -0.1056, 1.387), (0.3793, -0.1571, 1.353), (0.5, -0.2071, 1.307), (0.6159, -0.2551, 1.247), (0.7259, -0.3007, 1.176), (0.8289, -0.3433, 1.093), (0.9239, -0.3827, 1.0), (1.01, -0.4183, 0.8972), (1.086, -0.45, 0.7857), (1.152, -0.4773, 0.6667), (1.207, -0.5, 0.5412), (1.25, -0.5179, 0.4105), (1.281, -0.5308, 0.2759), (1.3, -0.5386, 0.1386), (1.307, -0.5412, -2.384e-07), (1.3, -0.5386, -0.1386), (1.281, -0.5308, -0.2759), (1.25, -0.5179, -0.4105), (1.207, -0.5, -0.5412), (1.152, -0.4773, -0.6667), (1.086, -0.45, -0.7857), (1.01, -0.4183, -0.8972), (0.9239, -0.3827, -1.0), (0.8289, -0.3433, -1.093), (0.7259, -0.3007, -1.176), (0.6159, -0.2551, -1.247), (0.5, -0.2071, -1.307), (0.3793, -0.1571, -1.353), (0.2549, -0.1056, -1.387), (0.1281, -0.05305, -1.407), (0.136, -0.02704, -1.407), (0.2706, -0.05382, -1.387), (0.4026, -0.08009, -1.353), (0.5308, -0.1056, -1.307), (0.6538, -0.1301, -1.247), (0.7706, -0.1533, -1.176), (0.8799, -0.175, -1.093), (0.9808, -0.1951, -1.0), (1.072, -0.2133, -0.8972), (1.153, -0.2294, -0.7857), (1.223, -0.2433, -0.6667), (1.281, -0.2549, -0.5412), (1.327, -0.264, -0.4105), (1.36, -0.2706, -0.2759), (1.38, -0.2746, -0.1386), (1.387, -0.2759, -2.384e-07), (1.38, -0.2746, 0.1386), (1.36, -0.2706, 0.2759), (1.327, -0.264, 0.4105), (1.281, -0.2549, 0.5412), (1.223, -0.2433, 0.6667), (1.153, -0.2294, 0.7857), (1.072, -0.2133, 0.8972), (0.9808, -0.1951, 1.0), (0.8799, -0.175, 1.093), (0.7706, -0.1533, 1.176), (0.6538, -0.1301, 1.247), (0.5308, -0.1056, 1.307), (0.4026, -0.08009, 1.353), (0.2706, -0.05383, 1.387), (0.136, -0.02704, 1.407), (0.1386, 4.237e-08, 1.407), (0.2759, 8.209e-08, 1.387), (0.4105, 3.786e-08, 1.353), (0.5412, 1.451e-07, 1.307), (0.6667, 1.067e-07, 1.247), (0.7857, 1.617e-07, 1.176), (0.8972, 2.292e-07, 1.093), (1.0, 2.318e-07, 1.0), (1.093, 1.911e-07, 0.8972), (1.176, 2.294e-07, 0.7857), (1.247, 4.357e-07, 0.6667), (1.307, 1.957e-07, 0.5412), (1.353, 3.39e-07, 0.4105), (1.387, 4.373e-07, 0.2759), (1.407, 4.175e-07, 0.1386), (1.414, 2.199e-07, -2.384e-07), (1.407, 4.175e-07, -0.1386), (1.387, 4.373e-07, -0.2759), (1.353, 2.453e-07, -0.4105), (1.307, 2.017e-07, -0.5412), (1.247, 2.198e-07, -0.6667), (1.176, 3.935e-07, -0.7857), (1.093, 2.761e-07, -0.8972), (1.0, 2.089e-07, -1.0), (0.8972, 2.827e-07, -1.093), (0.7857, 1.387e-07, -1.176), (0.6667, 1.104e-07, -1.247), (0.5412, 1.035e-07, -1.307), (0.4105, 1.235e-07, -1.353), (0.2759, 9.55e-08, -1.387), (0.1386, 3.874e-08, -1.407)], [], [(63, 1, 993), (993, 1, 2, 992), (992, 2, 3, 991), (991, 3, 4, 990), (990, 4, 5, 989), (989, 5, 6, 988), (988, 6, 7, 987), (987, 7, 8, 986), (986, 8, 9, 985), (985, 9, 10, 984), (984, 10, 11, 983), (983, 11, 12, 982), (982, 12, 13, 981), (981, 13, 14, 980), (980, 14, 15, 979), (979, 15, 16, 978), (978, 16, 17, 977), (977, 17, 18, 976), (976, 18, 19, 975), (975, 19, 20, 974), (974, 20, 21, 973), (973, 21, 22, 972), (972, 22, 23, 971), (971, 23, 24, 970), (970, 24, 25, 969), (969, 25, 26, 968), (968, 26, 27, 967), (967, 27, 28, 966), (966, 28, 29, 965), (965, 29, 30, 964), (964, 30, 31, 963), (31, 0, 963), (32, 0, 31), (30, 33, 32, 31), (29, 34, 33, 30), (28, 35, 34, 29), (27, 36, 35, 28), (26, 37, 36, 27), (25, 38, 37, 26), (24, 39, 38, 25), (23, 40, 39, 24), (22, 41, 40, 23), (21, 42, 41, 22), (20, 43, 42, 21), (19, 44, 43, 20), (18, 45, 44, 19), (17, 46, 45, 18), (16, 47, 46, 17), (15, 48, 47, 16), (14, 49, 48, 15), (13, 50, 49, 14), (12, 51, 50, 13), (11, 52, 51, 12), (10, 53, 52, 11), (9, 54, 53, 10), (8, 55, 54, 9), (7, 56, 55, 8), (6, 57, 56, 7), (5, 58, 57, 6), (4, 59, 58, 5), (3, 60, 59, 4), (2, 61, 60, 3), (1, 62, 61, 2), (63, 62, 1), (63, 64, 62), (62, 64, 65, 61), (61, 65, 66, 60), (60, 66, 67, 59), (59, 67, 68, 58), (58, 68, 69, 57), (57, 69, 70, 56), (56, 70, 71, 55), (55, 71, 72, 54), (54, 72, 73, 53), (53, 73, 74, 52), (52, 74, 75, 51), (51, 75, 76, 50), (50, 76, 77, 49), (49, 77, 78, 48), (48, 78, 79, 47), (47, 79, 80, 46), (46, 80, 81, 45), (45, 81, 82, 44), (44, 82, 83, 43), (43, 83, 84, 42), (42, 84, 85, 41), (41, 85, 86, 40), (40, 86, 87, 39), (39, 87, 88, 38), (38, 88, 89, 37), (37, 89, 90, 36), (36, 90, 91, 35), (35, 91, 92, 34), (34, 92, 93, 33), (33, 93, 94, 32), (94, 0, 32), (95, 0, 94), (93, 96, 95, 94), (92, 97, 96, 93), (91, 98, 97, 92), (90, 99, 98, 91), (89, 100, 99, 90), (88, 101, 100, 89), (87, 102, 101, 88), (86, 103, 102, 87), (85, 104, 103, 86), (84, 105, 104, 85), (83, 106, 105, 84), (82, 107, 106, 83), (81, 108, 107, 82), (80, 109, 108, 81), (79, 110, 109, 80), (78, 111, 110, 79), (77, 112, 111, 78), (76, 113, 112, 77), (75, 114, 113, 76), (74, 115, 114, 75), (73, 116, 115, 74), (72, 117, 116, 73), (71, 118, 117, 72), (70, 119, 118, 71), (69, 120, 119, 70), (68, 121, 120, 69), (67, 122, 121, 68), (66, 123, 122, 67), (65, 124, 123, 66), (64, 125, 124, 65), (63, 125, 64), (63, 126, 125), (125, 126, 127, 124), (124, 127, 128, 123), (123, 128, 129, 122), (122, 129, 130, 121), (121, 130, 131, 120), (120, 131, 132, 119), (119, 132, 133, 118), (118, 133, 134, 117), (117, 134, 135, 116), (116, 135, 136, 115), (115, 136, 137, 114), (114, 137, 138, 113), (113, 138, 139, 112), (112, 139, 140, 111), (111, 140, 141, 110), (110, 141, 142, 109), (109, 142, 143, 108), (108, 143, 144, 107), (107, 144, 145, 106), (106, 145, 146, 105), (105, 146, 147, 104), (104, 147, 148, 103), (103, 148, 149, 102), (102, 149, 150, 101), (101, 150, 151, 100), (100, 151, 152, 99), (99, 152, 153, 98), (98, 153, 154, 97), (97, 154, 155, 96), (96, 155, 156, 95), (156, 0, 95), (157, 0, 156), (155, 158, 157, 156), (154, 159, 158, 155), (153, 160, 159, 154), (152, 161, 160, 153), (151, 162, 161, 152), (150, 163, 162, 151), (149, 164, 163, 150), (148, 165, 164, 149), (147, 166, 165, 148), (146, 167, 166, 147), (145, 168, 167, 146), (144, 169, 168, 145), (143, 170, 169, 144), (142, 171, 170, 143), (141, 172, 171, 142), (140, 173, 172, 141), (139, 174, 173, 140), (138, 175, 174, 139), (137, 176, 175, 138), (136, 177, 176, 137), (135, 178, 177, 136), (134, 179, 178, 135), (133, 180, 179, 134), (132, 181, 180, 133), (131, 182, 181, 132), (130, 183, 182, 131), (129, 184, 183, 130), (128, 185, 184, 129), (127, 186, 185, 128), (126, 187, 186, 127), (63, 187, 126), (63, 188, 187), (187, 188, 189, 186), (186, 189, 190, 185), (185, 190, 191, 184), (184, 191, 192, 183), (183, 192, 193, 182), (182, 193, 194, 181), (181, 194, 195, 180), (180, 195, 196, 179), (179, 196, 197, 178), (178, 197, 198, 177), (177, 198, 199, 176), (176, 199, 200, 175), (175, 200, 201, 174), (174, 201, 202, 173), (173, 202, 203, 172), (172, 203, 204, 171), (171, 204, 205, 170), (170, 205, 206, 169), (169, 206, 207, 168), (168, 207, 208, 167), (167, 208, 209, 166), (166, 209, 210, 165), (165, 210, 211, 164), (164, 211, 212, 163), (163, 212, 213, 162), (162, 213, 214, 161), (161, 214, 215, 160), (160, 215, 216, 159), (159, 216, 217, 158), (158, 217, 218, 157), (218, 0, 157), (219, 0, 218), (217, 220, 219, 218), (216, 221, 220, 217), (215, 222, 221, 216), (214, 223, 222, 215), (213, 224, 223, 214), (212, 225, 224, 213), (211, 226, 225, 212), (210, 227, 226, 211), (209, 228, 227, 210), (208, 229, 228, 209), (207, 230, 229, 208), (206, 231, 230, 207), (205, 232, 231, 206), (204, 233, 232, 205), (203, 234, 233, 204), (202, 235, 234, 203), (201, 236, 235, 202), (200, 237, 236, 201), (199, 238, 237, 200), (198, 239, 238, 199), (197, 240, 239, 198), (196, 241, 240, 197), (195, 242, 241, 196), (194, 243, 242, 195), (193, 244, 243, 194), (192, 245, 244, 193), (191, 246, 245, 192), (190, 247, 246, 191), (189, 248, 247, 190), (188, 249, 248, 189), (63, 249, 188), (63, 250, 249), (249, 250, 251, 248), (248, 251, 252, 247), (247, 252, 253, 246), (246, 253, 254, 245), (245, 254, 255, 244), (244, 255, 256, 243), (243, 256, 257, 242), (242, 257, 258, 241), (241, 258, 259, 240), (240, 259, 260, 239), (239, 260, 261, 238), (238, 261, 262, 237), (237, 262, 263, 236), (236, 263, 264, 235), (235, 264, 265, 234), (234, 265, 266, 233), (233, 266, 267, 232), (232, 267, 268, 231), (231, 268, 269, 230), (230, 269, 270, 229), (229, 270, 271, 228), (228, 271, 272, 227), (227, 272, 273, 226), (226, 273, 274, 225), (225, 274, 275, 224), (224, 275, 276, 223), (223, 276, 277, 222), (222, 277, 278, 221), (221, 278, 279, 220), (220, 279, 280, 219), (280, 0, 219), (281, 0, 280), (279, 282, 281, 280), (278, 283, 282, 279), (277, 284, 283, 278), (276, 285, 284, 277), (275, 286, 285, 276), (274, 287, 286, 275), (273, 288, 287, 274), (272, 289, 288, 273), (271, 290, 289, 272), (270, 291, 290, 271), (269, 292, 291, 270), (268, 293, 292, 269), (267, 294, 293, 268), (266, 295, 294, 267), (265, 296, 295, 266), (264, 297, 296, 265), (263, 298, 297, 264), (262, 299, 298, 263), (261, 300, 299, 262), (260, 301, 300, 261), (259, 302, 301, 260), (258, 303, 302, 259), (257, 304, 303, 258), (256, 305, 304, 257), (255, 306, 305, 256), (254, 307, 306, 255), (253, 308, 307, 254), (252, 309, 308, 253), (251, 310, 309, 252), (250, 311, 310, 251), (63, 311, 250), (63, 312, 311), (311, 312, 313, 310), (310, 313, 314, 309), (309, 314, 315, 308), (308, 315, 316, 307), (307, 316, 317, 306), (306, 317, 318, 305), (305, 318, 319, 304), (304, 319, 320, 303), (303, 320, 321, 302), (302, 321, 322, 301), (301, 322, 323, 300), (300, 323, 324, 299), (299, 324, 325, 298), (298, 325, 326, 297), (297, 326, 327, 296), (296, 327, 328, 295), (295, 328, 329, 294), (294, 329, 330, 293), (293, 330, 331, 292), (292, 331, 332, 291), (291, 332, 333, 290), (290, 333, 334, 289), (289, 334, 335, 288), (288, 335, 336, 287), (287, 336, 337, 286), (286, 337, 338, 285), (285, 338, 339, 284), (284, 339, 340, 283), (283, 340, 341, 282), (282, 341, 342, 281), (342, 0, 281), (343, 0, 342), (341, 344, 343, 342), (340, 345, 344, 341), (339, 346, 345, 340), (338, 347, 346, 339), (337, 348, 347, 338), (336, 349, 348, 337), (335, 350, 349, 336), (334, 351, 350, 335), (333, 352, 351, 334), (332, 353, 352, 333), (331, 354, 353, 332), (330, 355, 354, 331), (329, 356, 355, 330), (328, 357, 356, 329), (327, 358, 357, 328), (326, 359, 358, 327), (325, 360, 359, 326), (324, 361, 360, 325), (323, 362, 361, 324), (322, 363, 362, 323), (321, 364, 363, 322), (320, 365, 364, 321), (319, 366, 365, 320), (318, 367, 366, 319), (317, 368, 367, 318), (316, 369, 368, 317), (315, 370, 369, 316), (314, 371, 370, 315), (313, 372, 371, 314), (312, 373, 372, 313), (63, 373, 312), (63, 374, 373), (373, 374, 375, 372), (372, 375, 376, 371), (371, 376, 377, 370), (370, 377, 378, 369), (369, 378, 379, 368), (368, 379, 380, 367), (367, 380, 381, 366), (366, 381, 382, 365), (365, 382, 383, 364), (364, 383, 384, 363), (363, 384, 385, 362), (362, 385, 386, 361), (361, 386, 387, 360), (360, 387, 388, 359), (359, 388, 389, 358), (358, 389, 390, 357), (357, 390, 391, 356), (356, 391, 392, 355), (355, 392, 393, 354), (354, 393, 394, 353), (353, 394, 395, 352), (352, 395, 396, 351), (351, 396, 397, 350), (350, 397, 398, 349), (349, 398, 399, 348), (348, 399, 400, 347), (347, 400, 401, 346), (346, 401, 402, 345), (345, 402, 403, 344), (344, 403, 404, 343), (404, 0, 343), (405, 0, 404), (403, 406, 405, 404), (402, 407, 406, 403), (401, 408, 407, 402), (400, 409, 408, 401), (399, 410, 409, 400), (398, 411, 410, 399), (397, 412, 411, 398), (396, 413, 412, 397), (395, 414, 413, 396), (394, 415, 414, 395), (393, 416, 415, 394), (392, 417, 416, 393), (391, 418, 417, 392), (390, 419, 418, 391), (389, 420, 419, 390), (388, 421, 420, 389), (387, 422, 421, 388), (386, 423, 422, 387), (385, 424, 423, 386), (384, 425, 424, 385), (383, 426, 425, 384), (382, 427, 426, 383), (381, 428, 427, 382), (380, 429, 428, 381), (379, 430, 429, 380), (378, 431, 430, 379), (377, 432, 431, 378), (376, 433, 432, 377), (375, 434, 433, 376), (374, 435, 434, 375), (63, 435, 374), (63, 436, 435), (435, 436, 437, 434), (434, 437, 438, 433), (433, 438, 439, 432), (432, 439, 440, 431), (431, 440, 441, 430), (430, 441, 442, 429), (429, 442, 443, 428), (428, 443, 444, 427), (427, 444, 445, 426), (426, 445, 446, 425), (425, 446, 447, 424), (424, 447, 448, 423), (423, 448, 449, 422), (422, 449, 450, 421), (421, 450, 451, 420), (420, 451, 452, 419), (419, 452, 453, 418), (418, 453, 454, 417), (417, 454, 455, 416), (416, 455, 456, 415), (415, 456, 457, 414), (414, 457, 458, 413), (413, 458, 459, 412), (412, 459, 460, 411), (411, 460, 461, 410), (410, 461, 462, 409), (409, 462, 463, 408), (408, 463, 464, 407), (407, 464, 465, 406), (406, 465, 466, 405), (466, 0, 405), (467, 0, 466), (465, 468, 467, 466), (464, 469, 468, 465), (463, 470, 469, 464), (462, 471, 470, 463), (461, 472, 471, 462), (460, 473, 472, 461), (459, 474, 473, 460), (458, 475, 474, 459), (457, 476, 475, 458), (456, 477, 476, 457), (455, 478, 477, 456), (454, 479, 478, 455), (453, 480, 479, 454), (452, 481, 480, 453), (451, 482, 481, 452), (450, 483, 482, 451), (449, 484, 483, 450), (448, 485, 484, 449), (447, 486, 485, 448), (446, 487, 486, 447), (445, 488, 487, 446), (444, 489, 488, 445), (443, 490, 489, 444), (442, 491, 490, 443), (441, 492, 491, 442), (440, 493, 492, 441), (439, 494, 493, 440), (438, 495, 494, 439), (437, 496, 495, 438), (436, 497, 496, 437), (63, 497, 436), (63, 498, 497), (497, 498, 499, 496), (496, 499, 500, 495), (495, 500, 501, 494), (494, 501, 502, 493), (493, 502, 503, 492), (492, 503, 504, 491), (491, 504, 505, 490), (490, 505, 506, 489), (489, 506, 507, 488), (488, 507, 508, 487), (487, 508, 509, 486), (486, 509, 510, 485), (485, 510, 511, 484), (484, 511, 512, 483), (483, 512, 513, 482), (482, 513, 514, 481), (481, 514, 515, 480), (480, 515, 516, 479), (479, 516, 517, 478), (478, 517, 518, 477), (477, 518, 519, 476), (476, 519, 520, 475), (475, 520, 521, 474), (474, 521, 522, 473), (473, 522, 523, 472), (472, 523, 524, 471), (471, 524, 525, 470), (470, 525, 526, 469), (469, 526, 527, 468), (468, 527, 528, 467), (528, 0, 467), (529, 0, 528), (527, 530, 529, 528), (526, 531, 530, 527), (525, 532, 531, 526), (524, 533, 532, 525), (523, 534, 533, 524), (522, 535, 534, 523), (521, 536, 535, 522), (520, 537, 536, 521), (519, 538, 537, 520), (518, 539, 538, 519), (517, 540, 539, 518), (516, 541, 540, 517), (515, 542, 541, 516), (514, 543, 542, 515), (513, 544, 543, 514), (512, 545, 544, 513), (511, 546, 545, 512), (510, 547, 546, 511), (509, 548, 547, 510), (508, 549, 548, 509), (507, 550, 549, 508), (506, 551, 550, 507), (505, 552, 551, 506), (504, 553, 552, 505), (503, 554, 553, 504), (502, 555, 554, 503), (501, 556, 555, 502), (500, 557, 556, 501), (499, 558, 557, 500), (498, 559, 558, 499), (63, 559, 498), (63, 560, 559), (559, 560, 561, 558), (558, 561, 562, 557), (557, 562, 563, 556), (556, 563, 564, 555), (555, 564, 565, 554), (554, 565, 566, 553), (553, 566, 567, 552), (552, 567, 568, 551), (551, 568, 569, 550), (550, 569, 570, 549), (549, 570, 571, 548), (548, 571, 572, 547), (547, 572, 573, 546), (546, 573, 574, 545), (545, 574, 575, 544), (544, 575, 576, 543), (543, 576, 577, 542), (542, 577, 578, 541), (541, 578, 579, 540), (540, 579, 580, 539), (539, 580, 581, 538), (538, 581, 582, 537), (537, 582, 583, 536), (536, 583, 584, 535), (535, 584, 585, 534), (534, 585, 586, 533), (533, 586, 587, 532), (532, 587, 588, 531), (531, 588, 589, 530), (530, 589, 590, 529), (590, 0, 529), (591, 0, 590), (589, 592, 591, 590), (588, 593, 592, 589), (587, 594, 593, 588), (586, 595, 594, 587), (585, 596, 595, 586), (584, 597, 596, 585), (583, 598, 597, 584), (582, 599, 598, 583), (581, 600, 599, 582), (580, 601, 600, 581), (579, 602, 601, 580), (578, 603, 602, 579), (577, 604, 603, 578), (576, 605, 604, 577), (575, 606, 605, 576), (574, 607, 606, 575), (573, 608, 607, 574), (572, 609, 608, 573), (571, 610, 609, 572), (570, 611, 610, 571), (569, 612, 611, 570), (568, 613, 612, 569), (567, 614, 613, 568), (566, 615, 614, 567), (565, 616, 615, 566), (564, 617, 616, 565), (563, 618, 617, 564), (562, 619, 618, 563), (561, 620, 619, 562), (560, 621, 620, 561), (63, 621, 560), (63, 622, 621), (621, 622, 623, 620), (620, 623, 624, 619), (619, 624, 625, 618), (618, 625, 626, 617), (617, 626, 627, 616), (616, 627, 628, 615), (615, 628, 629, 614), (614, 629, 630, 613), (613, 630, 631, 612), (612, 631, 632, 611), (611, 632, 633, 610), (610, 633, 634, 609), (609, 634, 635, 608), (608, 635, 636, 607), (607, 636, 637, 606), (606, 637, 638, 605), (605, 638, 639, 604), (604, 639, 640, 603), (603, 640, 641, 602), (602, 641, 642, 601), (601, 642, 643, 600), (600, 643, 644, 599), (599, 644, 645, 598), (598, 645, 646, 597), (597, 646, 647, 596), (596, 647, 648, 595), (595, 648, 649, 594), (594, 649, 650, 593), (593, 650, 651, 592), (592, 651, 652, 591), (652, 0, 591), (653, 0, 652), (651, 654, 653, 652), (650, 655, 654, 651), (649, 656, 655, 650), (648, 657, 656, 649), (647, 658, 657, 648), (646, 659, 658, 647), (645, 660, 659, 646), (644, 661, 660, 645), (643, 662, 661, 644), (642, 663, 662, 643), (641, 664, 663, 642), (640, 665, 664, 641), (639, 666, 665, 640), (638, 667, 666, 639), (637, 668, 667, 638), (636, 669, 668, 637), (635, 670, 669, 636), (634, 671, 670, 635), (633, 672, 671, 634), (632, 673, 672, 633), (631, 674, 673, 632), (630, 675, 674, 631), (629, 676, 675, 630), (628, 677, 676, 629), (627, 678, 677, 628), (626, 679, 678, 627), (625, 680, 679, 626), (624, 681, 680, 625), (623, 682, 681, 624), (622, 683, 682, 623), (63, 683, 622), (63, 684, 683), (683, 684, 685, 682), (682, 685, 686, 681), (681, 686, 687, 680), (680, 687, 688, 679), (679, 688, 689, 678), (678, 689, 690, 677), (677, 690, 691, 676), (676, 691, 692, 675), (675, 692, 693, 674), (674, 693, 694, 673), (673, 694, 695, 672), (672, 695, 696, 671), (671, 696, 697, 670), (670, 697, 698, 669), (669, 698, 699, 668), (668, 699, 700, 667), (667, 700, 701, 666), (666, 701, 702, 665), (665, 702, 703, 664), (664, 703, 704, 663), (663, 704, 705, 662), (662, 705, 706, 661), (661, 706, 707, 660), (660, 707, 708, 659), (659, 708, 709, 658), (658, 709, 710, 657), (657, 710, 711, 656), (656, 711, 712, 655), (655, 712, 713, 654), (654, 713, 714, 653), (714, 0, 653), (715, 0, 714), (713, 716, 715, 714), (712, 717, 716, 713), (711, 718, 717, 712), (710, 719, 718, 711), (709, 720, 719, 710), (708, 721, 720, 709), (707, 722, 721, 708), (706, 723, 722, 707), (705, 724, 723, 706), (704, 725, 724, 705), (703, 726, 725, 704), (702, 727, 726, 703), (701, 728, 727, 702), (700, 729, 728, 701), (699, 730, 729, 700), (698, 731, 730, 699), (697, 732, 731, 698), (696, 733, 732, 697), (695, 734, 733, 696), (694, 735, 734, 695), (693, 736, 735, 694), (692, 737, 736, 693), (691, 738, 737, 692), (690, 739, 738, 691), (689, 740, 739, 690), (688, 741, 740, 689), (687, 742, 741, 688), (686, 743, 742, 687), (685, 744, 743, 686), (684, 745, 744, 685), (63, 745, 684), (63, 746, 745), (745, 746, 747, 744), (744, 747, 748, 743), (743, 748, 749, 742), (742, 749, 750, 741), (741, 750, 751, 740), (740, 751, 752, 739), (739, 752, 753, 738), (738, 753, 754, 737), (737, 754, 755, 736), (736, 755, 756, 735), (735, 756, 757, 734), (734, 757, 758, 733), (733, 758, 759, 732), (732, 759, 760, 731), (731, 760, 761, 730), (730, 761, 762, 729), (729, 762, 763, 728), (728, 763, 764, 727), (727, 764, 765, 726), (726, 765, 766, 725), (725, 766, 767, 724), (724, 767, 768, 723), (723, 768, 769, 722), (722, 769, 770, 721), (721, 770, 771, 720), (720, 771, 772, 719), (719, 772, 773, 718), (718, 773, 774, 717), (717, 774, 775, 716), (716, 775, 776, 715), (776, 0, 715), (777, 0, 776), (775, 778, 777, 776), (774, 779, 778, 775), (773, 780, 779, 774), (772, 781, 780, 773), (771, 782, 781, 772), (770, 783, 782, 771), (769, 784, 783, 770), (768, 785, 784, 769), (767, 786, 785, 768), (766, 787, 786, 767), (765, 788, 787, 766), (764, 789, 788, 765), (763, 790, 789, 764), (762, 791, 790, 763), (761, 792, 791, 762), (760, 793, 792, 761), (759, 794, 793, 760), (758, 795, 794, 759), (757, 796, 795, 758), (756, 797, 796, 757), (755, 798, 797, 756), (754, 799, 798, 755), (753, 800, 799, 754), (752, 801, 800, 753), (751, 802, 801, 752), (750, 803, 802, 751), (749, 804, 803, 750), (748, 805, 804, 749), (747, 806, 805, 748), (746, 807, 806, 747), (63, 807, 746), (63, 808, 807), (807, 808, 809, 806), (806, 809, 810, 805), (805, 810, 811, 804), (804, 811, 812, 803), (803, 812, 813, 802), (802, 813, 814, 801), (801, 814, 815, 800), (800, 815, 816, 799), (799, 816, 817, 798), (798, 817, 818, 797), (797, 818, 819, 796), (796, 819, 820, 795), (795, 820, 821, 794), (794, 821, 822, 793), (793, 822, 823, 792), (792, 823, 824, 791), (791, 824, 825, 790), (790, 825, 826, 789), (789, 826, 827, 788), (788, 827, 828, 787), (787, 828, 829, 786), (786, 829, 830, 785), (785, 830, 831, 784), (784, 831, 832, 783), (783, 832, 833, 782), (782, 833, 834, 781), (781, 834, 835, 780), (780, 835, 836, 779), (779, 836, 837, 778), (778, 837, 838, 777), (838, 0, 777), (839, 0, 838), (837, 840, 839, 838), (836, 841, 840, 837), (835, 842, 841, 836), (834, 843, 842, 835), (833, 844, 843, 834), (832, 845, 844, 833), (831, 846, 845, 832), (830, 847, 846, 831), (829, 848, 847, 830), (828, 849, 848, 829), (827, 850, 849, 828), (826, 851, 850, 827), (825, 852, 851, 826), (824, 853, 852, 825), (823, 854, 853, 824), (822, 855, 854, 823), (821, 856, 855, 822), (820, 857, 856, 821), (819, 858, 857, 820), (818, 859, 858, 819), (817, 860, 859, 818), (816, 861, 860, 817), (815, 862, 861, 816), (814, 863, 862, 815), (813, 864, 863, 814), (812, 865, 864, 813), (811, 866, 865, 812), (810, 867, 866, 811), (809, 868, 867, 810), (808, 869, 868, 809), (63, 869, 808), (63, 870, 869), (869, 870, 871, 868), (868, 871, 872, 867), (867, 872, 873, 866), (866, 873, 874, 865), (865, 874, 875, 864), (864, 875, 876, 863), (863, 876, 877, 862), (862, 877, 878, 861), (861, 878, 879, 860), (860, 879, 880, 859), (859, 880, 881, 858), (858, 881, 882, 857), (857, 882, 883, 856), (856, 883, 884, 855), (855, 884, 885, 854), (854, 885, 886, 853), (853, 886, 887, 852), (852, 887, 888, 851), (851, 888, 889, 850), (850, 889, 890, 849), (849, 890, 891, 848), (848, 891, 892, 847), (847, 892, 893, 846), (846, 893, 894, 845), (845, 894, 895, 844), (844, 895, 896, 843), (843, 896, 897, 842), (842, 897, 898, 841), (841, 898, 899, 840), (840, 899, 900, 839), (900, 0, 839), (901, 0, 900), (899, 902, 901, 900), (898, 903, 902, 899), (897, 904, 903, 898), (896, 905, 904, 897), (895, 906, 905, 896), (894, 907, 906, 895), (893, 908, 907, 894), (892, 909, 908, 893), (891, 910, 909, 892), (890, 911, 910, 891), (889, 912, 911, 890), (888, 913, 912, 889), (887, 914, 913, 888), (886, 915, 914, 887), (885, 916, 915, 886), (884, 917, 916, 885), (883, 918, 917, 884), (882, 919, 918, 883), (881, 920, 919, 882), (880, 921, 920, 881), (879, 922, 921, 880), (878, 923, 922, 879), (877, 924, 923, 878), (876, 925, 924, 877), (875, 926, 925, 876), (874, 927, 926, 875), (873, 928, 927, 874), (872, 929, 928, 873), (871, 930, 929, 872), (870, 931, 930, 871), (63, 931, 870), (63, 932, 931), (931, 932, 933, 930), (930, 933, 934, 929), (929, 934, 935, 928), (928, 935, 936, 927), (927, 936, 937, 926), (926, 937, 938, 925), (925, 938, 939, 924), (924, 939, 940, 923), (923, 940, 941, 922), (922, 941, 942, 921), (921, 942, 943, 920), (920, 943, 944, 919), (919, 944, 945, 918), (918, 945, 946, 917), (917, 946, 947, 916), (916, 947, 948, 915), (915, 948, 949, 914), (914, 949, 950, 913), (913, 950, 951, 912), (912, 951, 952, 911), (911, 952, 953, 910), (910, 953, 954, 909), (909, 954, 955, 908), (908, 955, 956, 907), (907, 956, 957, 906), (906, 957, 958, 905), (905, 958, 959, 904), (904, 959, 960, 903), (903, 960, 961, 902), (902, 961, 962, 901), (962, 0, 901), (963, 0, 962), (961, 964, 963, 962), (960, 965, 964, 961), (959, 966, 965, 960), (958, 967, 966, 959), (957, 968, 967, 958), (956, 969, 968, 957), (955, 970, 969, 956), (954, 971, 970, 955), (953, 972, 971, 954), (952, 973, 972, 953), (951, 974, 973, 952), (950, 975, 974, 951), (949, 976, 975, 950), (948, 977, 976, 949), (947, 978, 977, 948), (946, 979, 978, 947), (945, 980, 979, 946), (944, 981, 980, 945), (943, 982, 981, 944), (942, 983, 982, 943), (941, 984, 983, 942), (940, 985, 984, 941), (939, 986, 985, 940), (938, 987, 986, 939), (937, 988, 987, 938), (936, 989, 988, 937), (935, 990, 989, 936), (934, 991, 990, 935), (933, 992, 991, 934), (932, 993, 992, 933), (63, 993, 932)])
me_sphere.polygons.foreach_set('use_smooth', [True] * 1024)
me_sphere.materials.append(mat_sky1)
me_sphere.use_remesh_preserve_volume = False
me_sphere.use_remesh_preserve_attributes = False
me_sphere.use_mirror_vertex_groups = False
me_sphere.update()
me_cube = bpy.data.meshes.new('Cube')
me_cube.from_pydata([(1.0, 1.0, -1.0), (1.0, -1.0, -1.0), (-1.0, -1.0, -1.0), (-1.0, 1.0, -1.0), (1.0, 1.0, 1.0), (1.0, -1.0, 1.0), (-1.0, -1.0, 1.0), (-1.0, 1.0, 1.0)], [], [(0, 1, 2, 3), (4, 7, 6, 5), (0, 4, 5, 1), (1, 5, 6, 2), (2, 6, 7, 3), (4, 0, 3, 7)])
me_cube.materials.append(mat_sky1)
me_cube.use_remesh_preserve_volume = False
me_cube.use_remesh_preserve_attributes = False
me_cube.use_mirror_vertex_groups = False
me_cube.update()

# ---- curves / text
cu_surfdonut = bpy.data.curves.new('SurfDonut', 'CURVE')
cu_surfdonut.dimensions = '3D'
_sp = cu_surfdonut.splines.new('NURBS'); _sp.points.add(63)
_sp.points.foreach_set('co', [-0.75, 0.0, -0.25, 1.0, -1.0, 0.0, -0.25, 0.3536, -1.0, 0.0, 0.0, 1.0, -1.0, 0.0, 0.25, 0.3536, -0.75, 0.0, 0.25, 1.0, -0.5, 0.0, 0.25, 0.3536, -0.5, 0.0, 0.0, 1.0, -0.5, 0.0, -0.25, 0.3536, -0.75, -0.75, -0.25, 0.3536, -1.0, -1.0, -0.25, 0.125, -1.0, -1.0, 0.0, 0.3536, -1.0, -1.0, 0.25, 0.125, -0.75, -0.75, 0.25, 0.3536, -0.5, -0.5, 0.25, 0.125, -0.5, -0.5, 0.0, 0.3536, -0.5, -0.5, -0.25, 0.125, 9.121e-08, -0.75, -0.25, 1.0, 7.195e-08, -1.0, -0.25, 0.3536, 7.195e-08, -1.0, 0.0, 1.0, 7.195e-08, -1.0, 0.25, 0.3536, 9.121e-08, -0.75, 0.25, 1.0, 3.597e-08, -0.5, 0.25, 0.3536, 3.597e-08, -0.5, 0.0, 1.0, 3.597e-08, -0.5, -0.25, 0.3536, 0.75, -0.75, -0.25, 0.3536, 1.0, -1.0, -0.25, 0.125, 1.0, -1.0, 0.0, 0.3536, 1.0, -1.0, 0.25, 0.125, 0.75, -0.75, 0.25, 0.3536, 0.5, -0.5, 0.25, 0.125, 0.5, -0.5, 0.0, 0.3536, 0.5, -0.5, -0.25, 0.125, 0.75, 1.508e-07, -0.25, 1.0, 1.0, 1.316e-07, -0.25, 0.3536, 1.0, 1.316e-07, 0.0, 1.0, 1.0, 1.316e-07, 0.25, 0.3536, 0.75, 1.508e-07, 0.25, 1.0, 0.5, 6.578e-08, 0.25, 0.3536, 0.5, 6.578e-08, 0.0, 1.0, 0.5, 6.578e-08, -0.25, 0.3536, 0.75, 0.75, -0.25, 0.3536, 1.0, 1.0, -0.25, 0.125, 1.0, 1.0, 0.0, 0.3536, 1.0, 1.0, 0.25, 0.125, 0.75, 0.75, 0.25, 0.3536, 0.5, 0.5, 0.25, 0.125, 0.5, 0.5, 0.0, 0.3536, 0.5, 0.5, -0.25, 0.125, -1.806e-07, 0.75, -0.25, 1.0, -1.912e-07, 1.0, -0.25, 0.3536, -1.912e-07, 1.0, 0.0, 1.0, -1.912e-07, 1.0, 0.25, 0.3536, -1.806e-07, 0.75, 0.25, 1.0, -9.558e-08, 0.5, 0.25, 0.3536, -9.558e-08, 0.5, 0.0, 1.0, -9.558e-08, 0.5, -0.25, 0.3536, -0.75, 0.75, -0.25, 0.3536, -1.0, 1.0, -0.25, 0.125, -1.0, 1.0, 0.0, 0.3536, -1.0, 1.0, 0.25, 0.125, -0.75, 0.75, 0.25, 0.3536, -0.5, 0.5, 0.25, 0.125, -0.5, 0.5, 0.0, 0.3536, -0.5, 0.5, -0.25, 0.125])
_sp.radius_interpolation = 'EASE'
_sp.resolution_u = 3
_sp.resolution_v = 4
_sp.use_cyclic_u = True
_sp.use_cyclic_v = True
cu_surfdonut.materials.append(mat_sky1)
cu_surfdonut.use_path_clamp = True
cu_surfdonut.use_deform_bounds = True
cu_surfdonut.use_radius = False
cu_surfdonut.bevel_resolution = 0
cu_surfdonut.resolution_u = 6
cu_surfdonut.resolution_v = 6
cu_surfdonut.fill_mode = 'HALF'
cu_surfdonut.twist_mode = 'Z_UP'

# ---- objects
ob_lamp_002 = bpy.data.objects.new('Lamp.002', light_spot_002)
ob_surfdonut = bpy.data.objects.new('SurfDonut', cu_surfdonut)
ob_lamp_001 = bpy.data.objects.new('Lamp.001', light_spot_001)
ob_plane = bpy.data.objects.new('Plane', me_plane)
ob_sphere = bpy.data.objects.new('Sphere', me_sphere)
ob_cube = bpy.data.objects.new('Cube', me_cube)
ob_lamp = bpy.data.objects.new('Lamp', light_spot)
ob_camera = bpy.data.objects.new('Camera', cam_camera)

# ---- transforms, parenting, visibility, modifiers, constraints
ob_lamp_002.location = (-4.129, -1.217, 5.904)
ob_lamp_002.rotation_euler = (0.6503, 0.05522, 1.866)
ob_lamp_002.lock_rotations_4d = False
ob_lamp_002.empty_display_type = 'ARROWS'
ob_lamp_002.color = (0.0, 0.0, 0.0, 0.0)
ob_lamp_002.lineart.crease_threshold = 0.0
ob_surfdonut.location = (-0.01925, -2.865, 1.432)
ob_surfdonut.scale = (1.347, 1.347, 1.347)
ob_surfdonut.lock_rotations_4d = False
ob_surfdonut.empty_display_type = 'ARROWS'
ob_surfdonut.empty_image_offset = (0.0, 0.0)
ob_surfdonut.color = (0.0, 0.0, 0.0, 1.0)
ob_surfdonut.lineart.crease_threshold = 0.0
ob_lamp_001.location = (-1.645, 10.66, 5.904)
ob_lamp_001.rotation_euler = (0.6503, 0.05522, 1.866)
ob_lamp_001.lock_rotations_4d = False
ob_lamp_001.empty_display_type = 'ARROWS'
ob_lamp_001.color = (0.0, 0.0, 0.0, 0.0)
ob_lamp_001.lineart.crease_threshold = 0.0
ob_plane.location = (0.0, 0.0, 0.0)
ob_plane.rotation_euler = (0.0, -0.0, -0.7679)
ob_plane.lock_rotations_4d = False
ob_plane.empty_display_type = 'ARROWS'
ob_plane.color = (0.0, 0.0, 0.0, 1.0)
ob_plane.lineart.crease_threshold = 0.0
ob_sphere.location = (3.242, 0.7969, 1.552)
ob_sphere.scale = (0.8335, 0.8335, 0.8335)
ob_sphere.lock_rotations_4d = False
ob_sphere.empty_display_type = 'ARROWS'
ob_sphere.color = (0.0, 0.0, 0.0, 1.0)
ob_sphere.lineart.crease_threshold = 0.0
ob_cube.location = (0.1505, 0.3843, 1.566)
ob_cube.scale = (0.8335, 0.8335, 0.8335)
ob_cube.lock_rotations_4d = False
ob_cube.empty_display_type = 'ARROWS'
ob_cube.color = (0.0, 0.0, 0.0, 1.0)
ob_cube.lineart.crease_threshold = 0.0
ob_lamp.location = (-8.212, 5.884, 5.904)
ob_lamp.rotation_euler = (0.6503, 0.05522, 1.866)
ob_lamp.lock_rotations_4d = False
ob_lamp.empty_display_type = 'ARROWS'
ob_lamp.color = (0.0, 0.0, 0.0, 0.0)
ob_lamp.lineart.crease_threshold = 0.0
ob_camera.location = (7.481, -6.508, 5.344)
ob_camera.rotation_euler = (1.109, 0.01082, 0.8149)
ob_camera.lock_rotations_4d = False
ob_camera.empty_display_type = 'ARROWS'
ob_camera.color = (0.0, 0.0, 0.0, 0.0)
ob_camera.display_type = 'WIRE'
ob_camera.lineart.crease_threshold = 0.0

# ---- collection membership
col_collection_1.objects.link(ob_lamp_002)
col_collection_1.objects.link(ob_surfdonut)
col_collection_1.objects.link(ob_lamp_001)
col_collection_1.objects.link(ob_plane)
col_collection_1.objects.link(ob_sphere)
col_collection_1.objects.link(ob_cube)
col_collection_1.objects.link(ob_lamp)
col_collection_1.objects.link(ob_camera)

# ---- scene / render settings (as saved in the file)
scene.camera = ob_camera
scene.frame_start = 1; scene.frame_end = 250; scene.frame_set(1)
scene.render.engine = 'BLENDER_EEVEE_NEXT'
scene.render.image_settings.file_format = 'JPEG'
scene.render.image_settings.color_mode = 'RGB'
scene.render.image_settings.compression = 90
scene.render.resolution_x = 1024
scene.render.resolution_y = 768
scene.render.resolution_percentage = 50
scene.render.pixel_aspect_x = 100.0
scene.render.pixel_aspect_y = 100.0
scene.render.fps = 25
scene.render.dither_intensity = 0.0
scene.render.use_compositing = False
scene.render.use_sequencer = False
scene.render.bake_margin = 2
scene.render.bake_bias = 0.0
scene.render.use_stamp_time = False
scene.render.use_stamp_date = False
scene.render.use_stamp_frame = False
scene.render.use_stamp_camera = False
scene.render.use_stamp_scene = False
scene.render.use_stamp_filename = False
scene.render.use_stamp_render_time = False
scene.render.stamp_font_size = 0
scene.cycles.use_denoising = False
scene.cycles.samples = 10
scene.cycles.sampling_pattern = 'TABULATED_SOBOL'
scene.cycles.light_sampling_threshold = 0.0
scene.cycles.use_adaptive_sampling = False
scene.cycles.use_light_tree = False
scene.cycles.blur_glossy = 0.0
scene.cycles.volume_bounces = 1
scene.cycles.pixel_filter_type = 'GAUSSIAN'
scene.cycles.sample_clamp_indirect = 0.0
scene.view_settings.view_transform = 'Raw'
bpy.context.view_layer.update()
